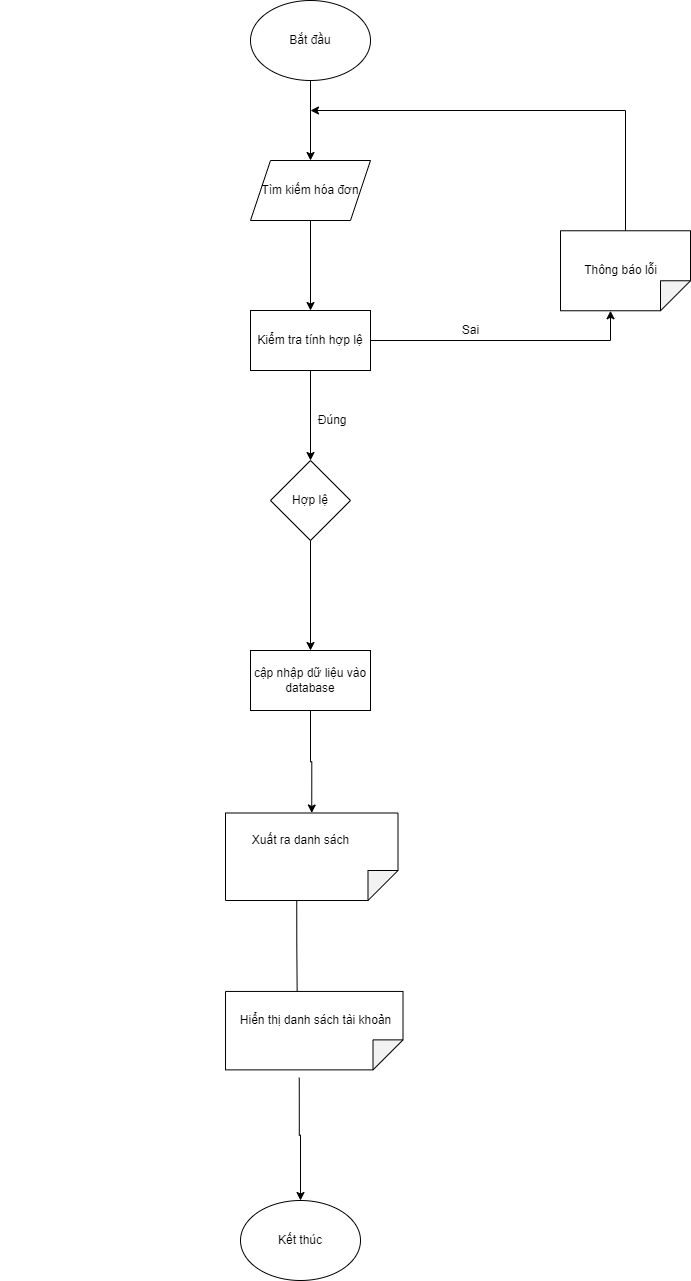

The diagram above was exported from draw.io. Its source (the exported page's mxGraphModel, read from the mxfile embedded in the PNG):
<mxGraphModel dx="1888" dy="649" grid="1" gridSize="10" guides="1" tooltips="1" connect="1" arrows="1" fold="1" page="1" pageScale="1" pageWidth="850" pageHeight="1100" math="0" shadow="0">
  <root>
    <mxCell id="0" />
    <mxCell id="1" parent="0" />
    <mxCell id="nTkOif4_sk6Af75ahXAL-1" style="edgeStyle=orthogonalEdgeStyle;rounded=0;orthogonalLoop=1;jettySize=auto;html=1;entryX=0.5;entryY=0;entryDx=0;entryDy=0;" parent="1" source="nTkOif4_sk6Af75ahXAL-2" target="nTkOif4_sk6Af75ahXAL-4" edge="1">
      <mxGeometry relative="1" as="geometry" />
    </mxCell>
    <mxCell id="nTkOif4_sk6Af75ahXAL-2" value="Bắt đầu" style="ellipse;whiteSpace=wrap;html=1;" parent="1" vertex="1">
      <mxGeometry x="190" y="60" width="120" height="80" as="geometry" />
    </mxCell>
    <mxCell id="nTkOif4_sk6Af75ahXAL-3" style="edgeStyle=orthogonalEdgeStyle;rounded=0;orthogonalLoop=1;jettySize=auto;html=1;" parent="1" source="nTkOif4_sk6Af75ahXAL-4" target="nTkOif4_sk6Af75ahXAL-7" edge="1">
      <mxGeometry relative="1" as="geometry" />
    </mxCell>
    <mxCell id="nTkOif4_sk6Af75ahXAL-4" value="Tìm kiếm hóa đơn" style="shape=parallelogram;perimeter=parallelogramPerimeter;whiteSpace=wrap;html=1;fixedSize=1;" parent="1" vertex="1">
      <mxGeometry x="190" y="220" width="120" height="60" as="geometry" />
    </mxCell>
    <mxCell id="nTkOif4_sk6Af75ahXAL-5" style="edgeStyle=orthogonalEdgeStyle;rounded=0;orthogonalLoop=1;jettySize=auto;html=1;entryX=0.5;entryY=0;entryDx=0;entryDy=0;" parent="1" source="nTkOif4_sk6Af75ahXAL-7" target="nTkOif4_sk6Af75ahXAL-9" edge="1">
      <mxGeometry relative="1" as="geometry" />
    </mxCell>
    <mxCell id="nTkOif4_sk6Af75ahXAL-6" style="edgeStyle=orthogonalEdgeStyle;rounded=0;orthogonalLoop=1;jettySize=auto;html=1;exitX=1;exitY=0.5;exitDx=0;exitDy=0;entryX=0;entryY=0;entryDx=80;entryDy=80;entryPerimeter=0;" parent="1" source="nTkOif4_sk6Af75ahXAL-7" target="nTkOif4_sk6Af75ahXAL-10" edge="1">
      <mxGeometry relative="1" as="geometry" />
    </mxCell>
    <mxCell id="nTkOif4_sk6Af75ahXAL-7" value="Kiểm tra tính hợp lệ" style="rounded=0;whiteSpace=wrap;html=1;" parent="1" vertex="1">
      <mxGeometry x="190" y="370" width="120" height="60" as="geometry" />
    </mxCell>
    <mxCell id="nTkOif4_sk6Af75ahXAL-8" style="edgeStyle=orthogonalEdgeStyle;rounded=0;orthogonalLoop=1;jettySize=auto;html=1;entryX=0.5;entryY=0;entryDx=0;entryDy=0;" parent="1" source="nTkOif4_sk6Af75ahXAL-9" target="nTkOif4_sk6Af75ahXAL-12" edge="1">
      <mxGeometry relative="1" as="geometry" />
    </mxCell>
    <mxCell id="nTkOif4_sk6Af75ahXAL-9" value="Hợp lệ" style="rhombus;whiteSpace=wrap;html=1;" parent="1" vertex="1">
      <mxGeometry x="210" y="520" width="80" height="80" as="geometry" />
    </mxCell>
    <mxCell id="nTkOif4_sk6Af75ahXAL-10" value="" style="shape=note;whiteSpace=wrap;html=1;backgroundOutline=1;darkOpacity=0.05;rotation=90;" parent="1" vertex="1">
      <mxGeometry x="525" y="265.26" width="80" height="130" as="geometry" />
    </mxCell>
    <mxCell id="nTkOif4_sk6Af75ahXAL-11" style="edgeStyle=orthogonalEdgeStyle;rounded=0;orthogonalLoop=1;jettySize=auto;html=1;entryX=0;entryY=0.5;entryDx=0;entryDy=0;entryPerimeter=0;" parent="1" source="nTkOif4_sk6Af75ahXAL-12" target="nTkOif4_sk6Af75ahXAL-14" edge="1">
      <mxGeometry relative="1" as="geometry">
        <mxPoint x="250" y="860" as="targetPoint" />
      </mxGeometry>
    </mxCell>
    <mxCell id="nTkOif4_sk6Af75ahXAL-12" value="cập nhập dữ liệu vào database" style="rounded=0;whiteSpace=wrap;html=1;" parent="1" vertex="1">
      <mxGeometry x="190" y="710" width="120" height="60" as="geometry" />
    </mxCell>
    <mxCell id="nTkOif4_sk6Af75ahXAL-13" style="edgeStyle=orthogonalEdgeStyle;rounded=0;orthogonalLoop=1;jettySize=auto;html=1;exitX=0;exitY=0;exitDx=87.5;exitDy=101.25;exitPerimeter=0;entryX=0.116;entryY=0.596;entryDx=0;entryDy=0;entryPerimeter=0;" parent="1" source="nTkOif4_sk6Af75ahXAL-14" target="nTkOif4_sk6Af75ahXAL-21" edge="1">
      <mxGeometry relative="1" as="geometry" />
    </mxCell>
    <mxCell id="nTkOif4_sk6Af75ahXAL-14" value="" style="shape=note;whiteSpace=wrap;html=1;backgroundOutline=1;darkOpacity=0.05;rotation=90;" parent="1" vertex="1">
      <mxGeometry x="207.5" y="830" width="87.5" height="172.5" as="geometry" />
    </mxCell>
    <mxCell id="nTkOif4_sk6Af75ahXAL-15" value="Kết thúc" style="ellipse;whiteSpace=wrap;html=1;" parent="1" vertex="1">
      <mxGeometry x="180" y="1260" width="120" height="80" as="geometry" />
    </mxCell>
    <mxCell id="nTkOif4_sk6Af75ahXAL-16" value="" style="endArrow=classic;html=1;rounded=0;exitX=0;exitY=0.5;exitDx=0;exitDy=0;exitPerimeter=0;" parent="1" source="nTkOif4_sk6Af75ahXAL-10" edge="1">
      <mxGeometry width="50" height="50" relative="1" as="geometry">
        <mxPoint x="550" y="460" as="sourcePoint" />
        <mxPoint x="250" y="170" as="targetPoint" />
        <Array as="points">
          <mxPoint x="565" y="170" />
        </Array>
      </mxGeometry>
    </mxCell>
    <mxCell id="nTkOif4_sk6Af75ahXAL-17" value="Sai" style="text;html=1;align=center;verticalAlign=middle;resizable=0;points=[];autosize=1;strokeColor=none;fillColor=none;" parent="1" vertex="1">
      <mxGeometry x="395" y="380" width="30" height="20" as="geometry" />
    </mxCell>
    <mxCell id="nTkOif4_sk6Af75ahXAL-18" value="&amp;nbsp; &amp;nbsp; &amp;nbsp; &amp;nbsp; &amp;nbsp; &amp;nbsp; &amp;nbsp; &amp;nbsp; &amp;nbsp; &amp;nbsp;Đúng" style="text;html=1;align=center;verticalAlign=middle;resizable=0;points=[];autosize=1;strokeColor=none;fillColor=none;" parent="1" vertex="1">
      <mxGeometry x="185" y="470" width="110" height="20" as="geometry" />
    </mxCell>
    <mxCell id="nTkOif4_sk6Af75ahXAL-19" value="&amp;nbsp; &amp;nbsp; &amp;nbsp; &amp;nbsp; &amp;nbsp; &amp;nbsp; &amp;nbsp; &amp;nbsp; &amp;nbsp; &amp;nbsp; &amp;nbsp; &amp;nbsp; &amp;nbsp; &amp;nbsp; &amp;nbsp; &amp;nbsp; &amp;nbsp; &amp;nbsp; &amp;nbsp; &amp;nbsp; &amp;nbsp; &amp;nbsp; &amp;nbsp; &amp;nbsp; &amp;nbsp; &amp;nbsp; &amp;nbsp; &amp;nbsp; &amp;nbsp; &amp;nbsp; &amp;nbsp; &amp;nbsp; &amp;nbsp; &amp;nbsp; &amp;nbsp; &amp;nbsp; &amp;nbsp; &amp;nbsp; &amp;nbsp; &amp;nbsp; &amp;nbsp; &amp;nbsp; &amp;nbsp; &amp;nbsp; &amp;nbsp; &amp;nbsp; &amp;nbsp; &amp;nbsp; Thông báo lỗi" style="text;html=1;align=center;verticalAlign=middle;resizable=0;points=[];autosize=1;strokeColor=none;fillColor=none;" parent="1" vertex="1">
      <mxGeometry x="195" y="320" width="410" height="20" as="geometry" />
    </mxCell>
    <mxCell id="nTkOif4_sk6Af75ahXAL-20" style="edgeStyle=orthogonalEdgeStyle;rounded=0;orthogonalLoop=1;jettySize=auto;html=1;exitX=0;exitY=0;exitDx=86.25;exitDy=103.75;exitPerimeter=0;entryX=0.5;entryY=0;entryDx=0;entryDy=0;" parent="1" source="nTkOif4_sk6Af75ahXAL-21" target="nTkOif4_sk6Af75ahXAL-15" edge="1">
      <mxGeometry relative="1" as="geometry" />
    </mxCell>
    <mxCell id="nTkOif4_sk6Af75ahXAL-21" value="" style="shape=note;whiteSpace=wrap;html=1;backgroundOutline=1;darkOpacity=0.05;rotation=90;" parent="1" vertex="1">
      <mxGeometry x="214.54" y="1001.41" width="78.44" height="177.5" as="geometry" />
    </mxCell>
    <mxCell id="nTkOif4_sk6Af75ahXAL-22" value="&amp;nbsp; &amp;nbsp; &amp;nbsp; &amp;nbsp; &amp;nbsp; &amp;nbsp; &amp;nbsp; &amp;nbsp; &amp;nbsp; &amp;nbsp; &amp;nbsp; &amp;nbsp; &amp;nbsp; &amp;nbsp; &amp;nbsp; &amp;nbsp; &amp;nbsp; &amp;nbsp; &amp;nbsp; &amp;nbsp; &amp;nbsp; &amp;nbsp; &amp;nbsp; &amp;nbsp; &amp;nbsp; &amp;nbsp; &amp;nbsp; &amp;nbsp; &amp;nbsp; &amp;nbsp; Xuất ra danh sách" style="text;html=1;align=center;verticalAlign=middle;resizable=0;points=[];autosize=1;strokeColor=none;fillColor=none;" parent="1" vertex="1">
      <mxGeometry x="-15" y="890" width="310" height="20" as="geometry" />
    </mxCell>
    <mxCell id="nTkOif4_sk6Af75ahXAL-23" value="&amp;nbsp; &amp;nbsp; &amp;nbsp; &amp;nbsp; &amp;nbsp; &amp;nbsp; &amp;nbsp; &amp;nbsp; &amp;nbsp; &amp;nbsp; &amp;nbsp; &amp;nbsp; &amp;nbsp; &amp;nbsp; &amp;nbsp; &amp;nbsp; &amp;nbsp; &amp;nbsp; &amp;nbsp; &amp;nbsp; &amp;nbsp; &amp;nbsp; &amp;nbsp; &amp;nbsp; &amp;nbsp; &amp;nbsp; &amp;nbsp; &amp;nbsp; &amp;nbsp; &amp;nbsp; &amp;nbsp; &amp;nbsp; &amp;nbsp; &amp;nbsp; &amp;nbsp;Hiển thị danh sách tài khoản" style="text;html=1;align=center;verticalAlign=middle;resizable=0;points=[];autosize=1;strokeColor=none;fillColor=none;" parent="1" vertex="1">
      <mxGeometry x="-60" y="1070" width="400" height="20" as="geometry" />
    </mxCell>
  </root>
</mxGraphModel>